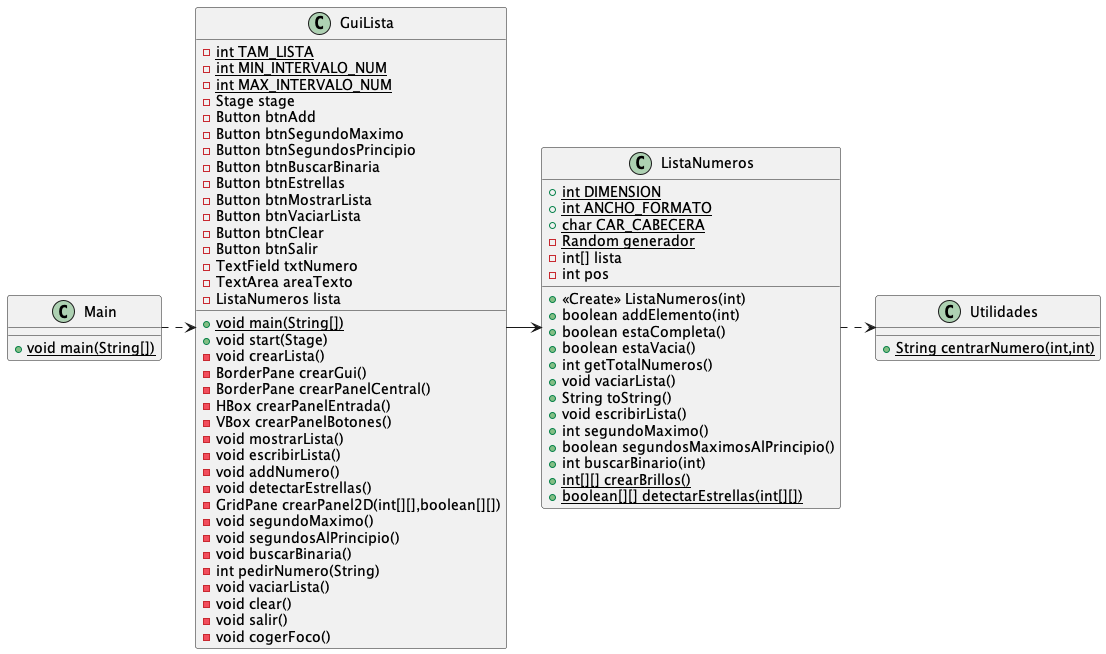

The diagram above was rendered by PlantUML. Its source (embedded in the PNG):
@startuml
class Utilidades {
+ {static} String centrarNumero(int,int)
}
class Main {
+ {static} void main(String[])
}
class GuiLista {
- {static} int TAM_LISTA
- {static} int MIN_INTERVALO_NUM
- {static} int MAX_INTERVALO_NUM
- Stage stage
- Button btnAdd
- Button btnSegundoMaximo
- Button btnSegundosPrincipio
- Button btnBuscarBinaria
- Button btnEstrellas
- Button btnMostrarLista
- Button btnVaciarLista
- Button btnClear
- Button btnSalir
- TextField txtNumero
- TextArea areaTexto
- ListaNumeros lista
+ {static} void main(String[])
+ void start(Stage)
- void crearLista()
- BorderPane crearGui()
- BorderPane crearPanelCentral()
- HBox crearPanelEntrada()
- VBox crearPanelBotones()
- void mostrarLista()
- void escribirLista()
- void addNumero()
- void detectarEstrellas()
- GridPane crearPanel2D(int[][],boolean[][])
- void segundoMaximo()
- void segundosAlPrincipio()
- void buscarBinaria()
- int pedirNumero(String)
- void vaciarLista()
- void clear()
- void salir()
- void cogerFoco()
}
class ListaNumeros {
+ {static} int DIMENSION
+ {static} int ANCHO_FORMATO
+ {static} char CAR_CABECERA
- {static} Random generador
- int[] lista
- int pos
+ <<Create>> ListaNumeros(int)
+ boolean addElemento(int)
+ boolean estaCompleta()
+ boolean estaVacia()
+ int getTotalNumeros()
+ void vaciarLista()
+ String toString()
+ void escribirLista()
+ int segundoMaximo()
+ boolean segundosMaximosAlPrincipio()
+ int buscarBinario(int)
+ {static} int[][] crearBrillos()
+ {static} boolean[][] detectarEstrellas(int[][])
}

Main .right.> GuiLista
GuiLista -right-> ListaNumeros
ListaNumeros .right.> Utilidades

@enduml